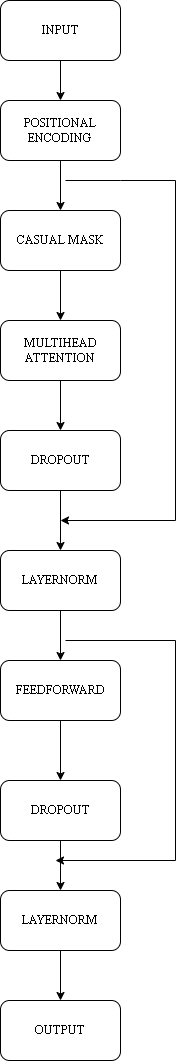

The diagram above was exported from draw.io. Its source (the exported page's mxGraphModel, read from the mxfile embedded in the PNG):
<mxGraphModel dx="2060" dy="1054" grid="1" gridSize="10" guides="1" tooltips="1" connect="1" arrows="1" fold="1" page="1" pageScale="1" pageWidth="850" pageHeight="1100" math="0" shadow="0">
  <root>
    <mxCell id="0" />
    <mxCell id="1" parent="0" />
    <mxCell id="bTC-IobdyZj5IhMNq74l-4" edge="1" parent="1" source="bTC-IobdyZj5IhMNq74l-2" style="edgeStyle=orthogonalEdgeStyle;rounded=0;orthogonalLoop=1;jettySize=auto;html=1;fontFamily=Times New Roman;" target="bTC-IobdyZj5IhMNq74l-3" value="">
      <mxGeometry relative="1" as="geometry" />
    </mxCell>
    <mxCell id="bTC-IobdyZj5IhMNq74l-2" parent="1" style="rounded=1;whiteSpace=wrap;html=1;fillColor=none;fontFamily=Times New Roman;" value="INPUT" vertex="1">
      <mxGeometry height="60" width="120" x="385" y="60" as="geometry" />
    </mxCell>
    <mxCell id="bTC-IobdyZj5IhMNq74l-6" edge="1" parent="1" source="bTC-IobdyZj5IhMNq74l-3" style="edgeStyle=orthogonalEdgeStyle;rounded=0;orthogonalLoop=1;jettySize=auto;html=1;endArrow=classic;endFill=1;startArrow=none;startFill=0;fontFamily=Times New Roman;" target="bTC-IobdyZj5IhMNq74l-5" value="">
      <mxGeometry relative="1" as="geometry" />
    </mxCell>
    <mxCell id="pRcdGTGor6nHeb_Ewtnq-1" edge="1" parent="1" style="edgeStyle=orthogonalEdgeStyle;rounded=0;orthogonalLoop=1;jettySize=auto;html=1;fontFamily=Times New Roman;">
      <mxGeometry relative="1" as="geometry">
        <Array as="points">
          <mxPoint x="505" y="240" />
          <mxPoint x="560" y="240" />
          <mxPoint x="560" y="580" />
        </Array>
        <mxPoint x="450" y="240" as="sourcePoint" />
        <mxPoint x="445" y="580" as="targetPoint" />
      </mxGeometry>
    </mxCell>
    <mxCell id="bTC-IobdyZj5IhMNq74l-3" parent="1" style="rounded=1;whiteSpace=wrap;html=1;fillColor=none;fontFamily=Times New Roman;" value="POSITIONAL ENCODING" vertex="1">
      <mxGeometry height="60" width="120" x="385" y="160" as="geometry" />
    </mxCell>
    <mxCell id="bTC-IobdyZj5IhMNq74l-8" edge="1" parent="1" source="bTC-IobdyZj5IhMNq74l-5" style="edgeStyle=orthogonalEdgeStyle;rounded=0;orthogonalLoop=1;jettySize=auto;html=1;fontFamily=Times New Roman;" target="bTC-IobdyZj5IhMNq74l-7" value="">
      <mxGeometry relative="1" as="geometry" />
    </mxCell>
    <mxCell id="bTC-IobdyZj5IhMNq74l-5" parent="1" style="whiteSpace=wrap;html=1;rounded=1;fillColor=none;fontFamily=Times New Roman;" value="CASUAL MASK" vertex="1">
      <mxGeometry height="60" width="120" x="385" y="270" as="geometry" />
    </mxCell>
    <mxCell id="bTC-IobdyZj5IhMNq74l-10" edge="1" parent="1" source="bTC-IobdyZj5IhMNq74l-7" style="edgeStyle=orthogonalEdgeStyle;rounded=0;orthogonalLoop=1;jettySize=auto;html=1;fontFamily=Times New Roman;" target="bTC-IobdyZj5IhMNq74l-9" value="">
      <mxGeometry relative="1" as="geometry" />
    </mxCell>
    <mxCell id="bTC-IobdyZj5IhMNq74l-7" parent="1" style="whiteSpace=wrap;html=1;rounded=1;fillColor=none;fontFamily=Times New Roman;" value="MULTIHEAD ATTENTION" vertex="1">
      <mxGeometry height="60" width="120" x="385" y="380" as="geometry" />
    </mxCell>
    <mxCell id="bTC-IobdyZj5IhMNq74l-12" edge="1" parent="1" source="bTC-IobdyZj5IhMNq74l-9" style="edgeStyle=orthogonalEdgeStyle;rounded=0;orthogonalLoop=1;jettySize=auto;html=1;fontFamily=Times New Roman;" target="bTC-IobdyZj5IhMNq74l-11" value="">
      <mxGeometry relative="1" as="geometry" />
    </mxCell>
    <mxCell id="bTC-IobdyZj5IhMNq74l-9" parent="1" style="whiteSpace=wrap;html=1;rounded=1;fillColor=none;fontFamily=Times New Roman;" value="DROPOUT" vertex="1">
      <mxGeometry height="60" width="120" x="385" y="490" as="geometry" />
    </mxCell>
    <mxCell id="bTC-IobdyZj5IhMNq74l-14" edge="1" parent="1" source="bTC-IobdyZj5IhMNq74l-11" style="edgeStyle=orthogonalEdgeStyle;rounded=0;orthogonalLoop=1;jettySize=auto;html=1;fontFamily=Times New Roman;" target="bTC-IobdyZj5IhMNq74l-13" value="">
      <mxGeometry relative="1" as="geometry" />
    </mxCell>
    <mxCell id="bTC-IobdyZj5IhMNq74l-11" parent="1" style="whiteSpace=wrap;html=1;rounded=1;fillColor=none;fontFamily=Times New Roman;" value="LAYERNORM" vertex="1">
      <mxGeometry height="60" width="120" x="385" y="610" as="geometry" />
    </mxCell>
    <mxCell id="bTC-IobdyZj5IhMNq74l-16" edge="1" parent="1" source="bTC-IobdyZj5IhMNq74l-13" style="edgeStyle=orthogonalEdgeStyle;rounded=0;orthogonalLoop=1;jettySize=auto;html=1;fontFamily=Times New Roman;" target="bTC-IobdyZj5IhMNq74l-15" value="">
      <mxGeometry relative="1" as="geometry" />
    </mxCell>
    <mxCell id="bTC-IobdyZj5IhMNq74l-13" parent="1" style="whiteSpace=wrap;html=1;rounded=1;fillColor=none;fontFamily=Times New Roman;" value="FEEDFORWARD" vertex="1">
      <mxGeometry height="60" width="120" x="385" y="720" as="geometry" />
    </mxCell>
    <mxCell id="bTC-IobdyZj5IhMNq74l-18" edge="1" parent="1" source="bTC-IobdyZj5IhMNq74l-15" style="edgeStyle=orthogonalEdgeStyle;rounded=0;orthogonalLoop=1;jettySize=auto;html=1;fontFamily=Times New Roman;" target="bTC-IobdyZj5IhMNq74l-17" value="">
      <mxGeometry relative="1" as="geometry" />
    </mxCell>
    <mxCell id="bTC-IobdyZj5IhMNq74l-15" parent="1" style="whiteSpace=wrap;html=1;rounded=1;fillColor=none;fontFamily=Times New Roman;" value="DROPOUT" vertex="1">
      <mxGeometry height="60" width="120" x="385" y="840" as="geometry" />
    </mxCell>
    <mxCell id="bTC-IobdyZj5IhMNq74l-20" edge="1" parent="1" source="bTC-IobdyZj5IhMNq74l-17" style="edgeStyle=orthogonalEdgeStyle;rounded=0;orthogonalLoop=1;jettySize=auto;html=1;fontFamily=Times New Roman;" target="bTC-IobdyZj5IhMNq74l-19" value="">
      <mxGeometry relative="1" as="geometry" />
    </mxCell>
    <mxCell id="bTC-IobdyZj5IhMNq74l-17" parent="1" style="whiteSpace=wrap;html=1;rounded=1;fillColor=none;fontFamily=Times New Roman;" value="LAYERNORM" vertex="1">
      <mxGeometry height="60" width="120" x="385" y="950" as="geometry" />
    </mxCell>
    <mxCell id="bTC-IobdyZj5IhMNq74l-19" parent="1" style="whiteSpace=wrap;html=1;rounded=1;fillColor=none;fontFamily=Times New Roman;" value="OUTPUT" vertex="1">
      <mxGeometry height="60" width="120" x="385" y="1060" as="geometry" />
    </mxCell>
    <mxCell id="pRcdGTGor6nHeb_Ewtnq-2" edge="1" parent="1" style="edgeStyle=orthogonalEdgeStyle;rounded=0;orthogonalLoop=1;jettySize=auto;html=1;fontFamily=Times New Roman;">
      <mxGeometry relative="1" as="geometry">
        <Array as="points">
          <mxPoint x="560" y="700" />
          <mxPoint x="560" y="920" />
        </Array>
        <mxPoint x="450" y="700" as="sourcePoint" />
        <mxPoint x="440" y="920" as="targetPoint" />
      </mxGeometry>
    </mxCell>
  </root>
</mxGraphModel>